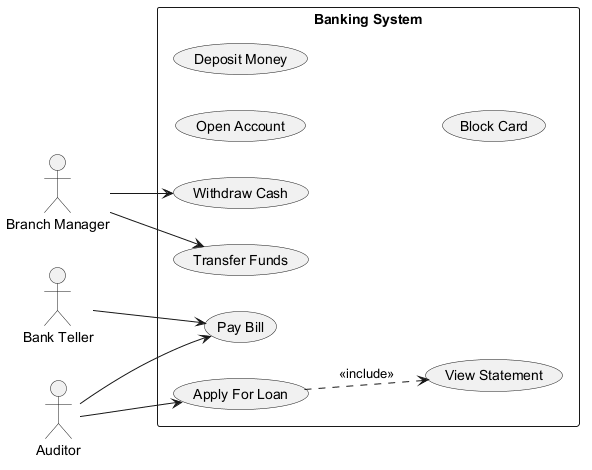

The diagram above was rendered by PlantUML. Its source (embedded in the PNG):
@startuml

left to right direction
actor "Bank Teller" as BT
actor "Branch Manager" as BM
actor "Auditor" as A
rectangle "Banking System" {
  usecase "Open Account" as UC_OpenAccount
  usecase "Transfer Funds" as UC_TransferFunds
  usecase "Deposit Money" as UC_DepositMoney
  usecase "Withdraw Cash" as UC_WithdrawCash
  usecase "Apply For Loan" as UC_ApplyForLoan
  usecase "Block Card" as UC_BlockCard
  usecase "View Statement" as UC_ViewStatement
  usecase "Pay Bill" as UC_PayBill
}
BT --> UC_PayBill
BM --> UC_WithdrawCash
BM --> UC_TransferFunds
A --> UC_PayBill
A --> UC_ApplyForLoan
UC_ApplyForLoan ..> UC_ViewStatement : <<include>>
@enduml